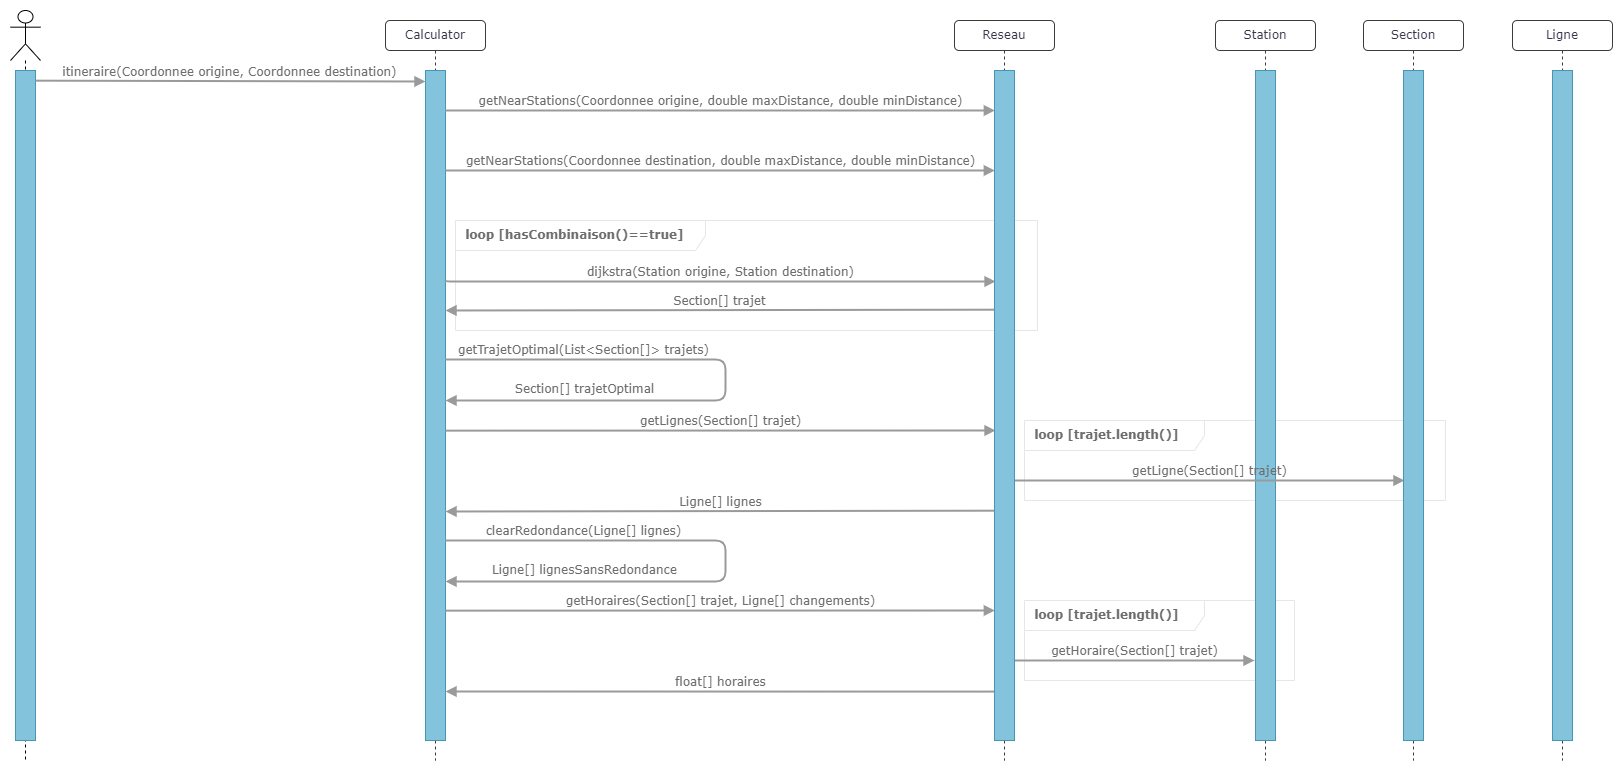

The diagram above was exported from draw.io. Its source (the exported page's mxGraphModel, read from the mxfile embedded in the PNG):
<mxGraphModel dx="1434" dy="680" grid="0" gridSize="10" guides="1" tooltips="1" connect="1" arrows="1" fold="1" page="1" pageScale="1" pageWidth="1169" pageHeight="1654" math="0" shadow="0">
  <root>
    <mxCell id="0" />
    <mxCell id="1" parent="0" />
    <mxCell id="cSmim-q1Duh_V2ZK606l-46" value="&lt;b&gt;&amp;nbsp; loop [trajet.length()]&lt;/b&gt;" style="shape=umlFrame;whiteSpace=wrap;html=1;pointerEvents=0;rounded=1;labelBackgroundColor=none;width=180;height=30;strokeColor=#e9e4e8;fontColor=#6d6d6d;align=left;fontFamily=Verdana;" parent="1" vertex="1">
      <mxGeometry x="1079" y="660" width="270" height="80" as="geometry" />
    </mxCell>
    <mxCell id="cSmim-q1Duh_V2ZK606l-4" value="&lt;b&gt;&amp;nbsp; loop [hasCombinaison()==true]&lt;/b&gt;" style="shape=umlFrame;whiteSpace=wrap;html=1;pointerEvents=0;rounded=1;labelBackgroundColor=none;width=250;height=30;strokeColor=#e9e4e8;fontColor=#6d6d6d;align=left;fontFamily=Verdana;" parent="1" vertex="1">
      <mxGeometry x="510" y="280" width="582" height="110" as="geometry" />
    </mxCell>
    <mxCell id="cSmim-q1Duh_V2ZK606l-1" value="Reseau" style="shape=umlLifeline;perimeter=lifelinePerimeter;whiteSpace=wrap;html=1;container=1;collapsible=0;recursiveResize=0;outlineConnect=0;rounded=1;shadow=0;comic=0;labelBackgroundColor=none;strokeWidth=1;fontFamily=Verdana;fontSize=12;align=center;size=30;strokeColor=#3c3c3c;fontColor=#35354c;" parent="1" vertex="1">
      <mxGeometry x="1009" y="80" width="100" height="740" as="geometry" />
    </mxCell>
    <mxCell id="cSmim-q1Duh_V2ZK606l-6" value="Station" style="shape=umlLifeline;perimeter=lifelinePerimeter;whiteSpace=wrap;html=1;container=1;collapsible=0;recursiveResize=0;outlineConnect=0;rounded=1;shadow=0;comic=0;labelBackgroundColor=none;strokeWidth=1;fontFamily=Verdana;fontSize=12;align=center;size=30;fontColor=#35354c;strokeColor=#3c3c3c;" parent="1" vertex="1">
      <mxGeometry x="1270" y="80" width="100" height="740" as="geometry" />
    </mxCell>
    <mxCell id="cSmim-q1Duh_V2ZK606l-39" value="&lt;b&gt;&amp;nbsp; loop [trajet.length()]&lt;/b&gt;" style="shape=umlFrame;whiteSpace=wrap;html=1;pointerEvents=0;rounded=1;labelBackgroundColor=none;width=180;height=30;strokeColor=#e9e4e8;fontColor=#6d6d6d;align=left;fontFamily=Verdana;" parent="cSmim-q1Duh_V2ZK606l-6" vertex="1">
      <mxGeometry x="-191" y="400" width="421" height="80" as="geometry" />
    </mxCell>
    <mxCell id="cSmim-q1Duh_V2ZK606l-7" value="" style="html=1;points=[];perimeter=orthogonalPerimeter;rounded=0;shadow=0;comic=0;labelBackgroundColor=none;strokeWidth=1;fontFamily=Verdana;fontSize=12;align=center;fillColor=#83c4dc;strokeColor=#4697b5;fontColor=default;glass=0;" parent="cSmim-q1Duh_V2ZK606l-6" vertex="1">
      <mxGeometry x="40" y="50" width="20" height="670" as="geometry" />
    </mxCell>
    <mxCell id="cSmim-q1Duh_V2ZK606l-38" value="getLigne(Section[] trajet)" style="html=1;verticalAlign=bottom;endArrow=block;labelBackgroundColor=none;fontFamily=Verdana;fontSize=12;edgeStyle=elbowEdgeStyle;elbow=vertical;strokeColor=#9a9a9a;fontColor=#6d6d6d;fillColor=#bac8d3;strokeWidth=2;" parent="cSmim-q1Duh_V2ZK606l-6" edge="1">
      <mxGeometry relative="1" as="geometry">
        <mxPoint x="-201" y="460" as="sourcePoint" />
        <mxPoint x="189" y="460" as="targetPoint" />
        <Array as="points" />
        <mxPoint as="offset" />
      </mxGeometry>
    </mxCell>
    <mxCell id="cSmim-q1Duh_V2ZK606l-8" value="Ligne" style="shape=umlLifeline;perimeter=lifelinePerimeter;whiteSpace=wrap;html=1;container=1;collapsible=0;recursiveResize=0;outlineConnect=0;rounded=1;shadow=0;comic=0;labelBackgroundColor=none;strokeWidth=1;fontFamily=Verdana;fontSize=12;align=center;size=30;strokeColor=#3c3c3c;fontColor=#35354c;" parent="1" vertex="1">
      <mxGeometry x="1567" y="80" width="100" height="740" as="geometry" />
    </mxCell>
    <mxCell id="cSmim-q1Duh_V2ZK606l-9" value="Section" style="shape=umlLifeline;perimeter=lifelinePerimeter;whiteSpace=wrap;html=1;container=1;collapsible=0;recursiveResize=0;outlineConnect=0;rounded=1;shadow=0;comic=0;labelBackgroundColor=none;strokeWidth=1;fontFamily=Verdana;fontSize=12;align=center;size=30;strokeColor=#3c3c3c;fontColor=#35354c;" parent="1" vertex="1">
      <mxGeometry x="1418" y="80" width="100" height="740" as="geometry" />
    </mxCell>
    <mxCell id="cSmim-q1Duh_V2ZK606l-10" value="Calculator" style="shape=umlLifeline;perimeter=lifelinePerimeter;whiteSpace=wrap;html=1;container=1;collapsible=0;recursiveResize=0;outlineConnect=0;rounded=1;shadow=0;comic=0;labelBackgroundColor=none;strokeWidth=1;fontFamily=Verdana;fontSize=12;align=center;size=30;strokeColor=#3c3c3c;fontColor=#35354c;" parent="1" vertex="1">
      <mxGeometry x="440" y="80" width="100" height="740" as="geometry" />
    </mxCell>
    <mxCell id="cSmim-q1Duh_V2ZK606l-11" value="" style="html=1;points=[];perimeter=orthogonalPerimeter;rounded=0;shadow=0;comic=0;labelBackgroundColor=none;strokeWidth=1;fontFamily=Verdana;fontSize=12;align=center;fillColor=#83c4dc;strokeColor=#4697b5;glass=0;" parent="cSmim-q1Duh_V2ZK606l-10" vertex="1">
      <mxGeometry x="40" y="50" width="20" height="670" as="geometry" />
    </mxCell>
    <mxCell id="cSmim-q1Duh_V2ZK606l-19" value="getTrajetOptimal(List&amp;lt;Section[]&amp;gt; trajets)" style="html=1;verticalAlign=bottom;endArrow=block;labelBackgroundColor=none;fontFamily=Verdana;fontSize=12;edgeStyle=orthogonalEdgeStyle;elbow=vertical;strokeColor=#9a9a9a;fontColor=#6d6d6d;fillColor=#bac8d3;strokeWidth=2;" parent="cSmim-q1Duh_V2ZK606l-10" source="cSmim-q1Duh_V2ZK606l-11" edge="1">
      <mxGeometry x="-0.5397" relative="1" as="geometry">
        <mxPoint x="70" y="339" as="sourcePoint" />
        <mxPoint x="60" y="380" as="targetPoint" />
        <Array as="points">
          <mxPoint x="340" y="339" />
          <mxPoint x="340" y="380" />
        </Array>
        <mxPoint as="offset" />
      </mxGeometry>
    </mxCell>
    <mxCell id="cSmim-q1Duh_V2ZK606l-34" value="Section[] trajetOptimal" style="edgeLabel;html=1;align=center;verticalAlign=bottom;resizable=0;points=[];fontSize=12;fontFamily=Verdana;fontColor=#6d6d6d;labelBackgroundColor=none;" parent="cSmim-q1Duh_V2ZK606l-19" vertex="1" connectable="0">
      <mxGeometry x="0.4336" y="2" relative="1" as="geometry">
        <mxPoint x="-32" y="-5" as="offset" />
      </mxGeometry>
    </mxCell>
    <mxCell id="cSmim-q1Duh_V2ZK606l-12" value="" style="html=1;points=[];perimeter=orthogonalPerimeter;rounded=0;shadow=0;comic=0;labelBackgroundColor=none;strokeWidth=1;fontFamily=Verdana;fontSize=12;align=center;fillColor=#83c4dc;strokeColor=#4697b5;fontColor=default;glass=0;" parent="1" vertex="1">
      <mxGeometry x="1607" y="130" width="20" height="670" as="geometry" />
    </mxCell>
    <mxCell id="cSmim-q1Duh_V2ZK606l-14" value="" style="html=1;points=[];perimeter=orthogonalPerimeter;rounded=0;shadow=0;comic=0;labelBackgroundColor=none;strokeWidth=1;fontFamily=Verdana;fontSize=12;align=center;fillColor=#83c4dc;strokeColor=#4697b5;fontColor=default;glass=0;" parent="1" vertex="1">
      <mxGeometry x="1458" y="130" width="20" height="670" as="geometry" />
    </mxCell>
    <mxCell id="cSmim-q1Duh_V2ZK606l-16" value="getNearStations(Coordonnee origine, double maxDistance, double minDistance)" style="html=1;verticalAlign=bottom;endArrow=block;labelBackgroundColor=none;fontFamily=Verdana;fontSize=12;edgeStyle=elbowEdgeStyle;elbow=vertical;strokeColor=#9a9a9a;fontColor=#6d6d6d;fillColor=#bac8d3;strokeWidth=2;entryX=0.019;entryY=0.06;entryDx=0;entryDy=0;entryPerimeter=0;" parent="1" edge="1" target="cSmim-q1Duh_V2ZK606l-2">
      <mxGeometry relative="1" as="geometry">
        <mxPoint x="500" y="170" as="sourcePoint" />
        <mxPoint x="850" y="170" as="targetPoint" />
        <Array as="points">
          <mxPoint x="840" y="170" />
        </Array>
      </mxGeometry>
    </mxCell>
    <mxCell id="cSmim-q1Duh_V2ZK606l-18" value="dijkstra(Station origine, Station destination)" style="html=1;verticalAlign=bottom;endArrow=block;labelBackgroundColor=none;fontFamily=Verdana;fontSize=12;edgeStyle=elbowEdgeStyle;elbow=vertical;strokeColor=#9a9a9a;fontColor=#6d6d6d;fillColor=#bac8d3;strokeWidth=2;entryX=0.053;entryY=0.315;entryDx=0;entryDy=0;entryPerimeter=0;" parent="1" edge="1" target="cSmim-q1Duh_V2ZK606l-2">
      <mxGeometry relative="1" as="geometry">
        <mxPoint x="500" y="340" as="sourcePoint" />
        <mxPoint x="854" y="340" as="targetPoint" />
      </mxGeometry>
    </mxCell>
    <mxCell id="cSmim-q1Duh_V2ZK606l-27" value="" style="shape=umlLifeline;perimeter=lifelinePerimeter;container=1;dropTarget=0;collapsible=0;recursiveResize=0;outlineConnect=0;portConstraint=eastwest;newEdgeStyle={&quot;edgeStyle&quot;:&quot;elbowEdgeStyle&quot;,&quot;elbow&quot;:&quot;vertical&quot;,&quot;curved&quot;:0,&quot;rounded&quot;:0};participant=umlActor;fontFamily=Verdana;size=50;verticalAlign=bottom;whiteSpace=wrap;html=1;spacing=0;spacingLeft=0;spacingBottom=-20;" parent="1" vertex="1">
      <mxGeometry x="65" y="70" width="30" height="750" as="geometry" />
    </mxCell>
    <mxCell id="cSmim-q1Duh_V2ZK606l-23" value="" style="html=1;points=[];perimeter=orthogonalPerimeter;rounded=0;shadow=0;comic=0;labelBackgroundColor=none;strokeWidth=1;fontFamily=Verdana;fontSize=12;align=center;fillColor=#83c4dc;strokeColor=#4697b5;glass=0;" parent="1" vertex="1">
      <mxGeometry x="70" y="130" width="20" height="670" as="geometry" />
    </mxCell>
    <mxCell id="cSmim-q1Duh_V2ZK606l-28" value="itineraire(Coordonnee origine, Coordonnee destination)" style="html=1;verticalAlign=bottom;endArrow=block;labelBackgroundColor=none;fontFamily=Verdana;fontSize=12;edgeStyle=elbowEdgeStyle;elbow=vertical;strokeColor=#9a9a9a;fontColor=#6d6d6d;fillColor=#bac8d3;strokeWidth=2;" parent="1" edge="1">
      <mxGeometry relative="1" as="geometry">
        <mxPoint x="90" y="140.17" as="sourcePoint" />
        <mxPoint x="480" y="141" as="targetPoint" />
        <Array as="points" />
      </mxGeometry>
    </mxCell>
    <mxCell id="cSmim-q1Duh_V2ZK606l-29" value="getNearStations(Coordonnee destination, double maxDistance, double minDistance)" style="html=1;verticalAlign=bottom;endArrow=block;labelBackgroundColor=none;fontFamily=Verdana;fontSize=12;edgeStyle=elbowEdgeStyle;elbow=vertical;strokeColor=#9a9a9a;fontColor=#6d6d6d;fillColor=#bac8d3;strokeWidth=2;entryX=0.019;entryY=0.148;entryDx=0;entryDy=0;entryPerimeter=0;" parent="1" edge="1" target="cSmim-q1Duh_V2ZK606l-2">
      <mxGeometry relative="1" as="geometry">
        <mxPoint x="500" y="230" as="sourcePoint" />
        <mxPoint x="850" y="230" as="targetPoint" />
      </mxGeometry>
    </mxCell>
    <mxCell id="cSmim-q1Duh_V2ZK606l-31" value="Section[] trajet" style="html=1;verticalAlign=bottom;endArrow=block;labelBackgroundColor=none;fontFamily=Verdana;fontSize=12;edgeStyle=elbowEdgeStyle;elbow=vertical;strokeColor=#9a9a9a;fontColor=#6d6d6d;fillColor=#bac8d3;strokeWidth=2;exitX=-0.016;exitY=0.357;exitDx=0;exitDy=0;exitPerimeter=0;" parent="1" edge="1" source="cSmim-q1Duh_V2ZK606l-2">
      <mxGeometry relative="1" as="geometry">
        <mxPoint x="850" y="370" as="sourcePoint" />
        <mxPoint x="500" y="370" as="targetPoint" />
      </mxGeometry>
    </mxCell>
    <mxCell id="cSmim-q1Duh_V2ZK606l-36" value="getLignes(Section[] trajet)" style="html=1;verticalAlign=bottom;endArrow=block;labelBackgroundColor=none;fontFamily=Verdana;fontSize=12;edgeStyle=elbowEdgeStyle;elbow=vertical;strokeColor=#9a9a9a;fontColor=#6d6d6d;fillColor=#bac8d3;strokeWidth=2;exitX=1.025;exitY=0.467;exitDx=0;exitDy=0;exitPerimeter=0;entryX=0.053;entryY=0.538;entryDx=0;entryDy=0;entryPerimeter=0;" parent="1" edge="1" target="cSmim-q1Duh_V2ZK606l-2">
      <mxGeometry relative="1" as="geometry">
        <mxPoint x="500" y="490.14" as="sourcePoint" />
        <mxPoint x="850" y="490" as="targetPoint" />
      </mxGeometry>
    </mxCell>
    <mxCell id="cSmim-q1Duh_V2ZK606l-40" value="Ligne[] lignes" style="html=1;verticalAlign=bottom;endArrow=block;labelBackgroundColor=none;fontFamily=Verdana;fontSize=12;edgeStyle=elbowEdgeStyle;elbow=vertical;strokeColor=#9a9a9a;fontColor=#6d6d6d;fillColor=#bac8d3;strokeWidth=2;exitX=0.019;exitY=0.657;exitDx=0;exitDy=0;exitPerimeter=0;" parent="1" edge="1" source="cSmim-q1Duh_V2ZK606l-2">
      <mxGeometry relative="1" as="geometry">
        <mxPoint x="850" y="571" as="sourcePoint" />
        <mxPoint x="500" y="571" as="targetPoint" />
      </mxGeometry>
    </mxCell>
    <mxCell id="cSmim-q1Duh_V2ZK606l-47" value="getHoraire(Section[] trajet)" style="html=1;verticalAlign=bottom;endArrow=block;labelBackgroundColor=none;fontFamily=Verdana;fontSize=12;edgeStyle=elbowEdgeStyle;elbow=vertical;strokeColor=#9a9a9a;fontColor=#6d6d6d;fillColor=#bac8d3;strokeWidth=2;" parent="1" edge="1">
      <mxGeometry relative="1" as="geometry">
        <mxPoint x="1069" y="720" as="sourcePoint" />
        <mxPoint x="1309" y="720" as="targetPoint" />
        <Array as="points" />
        <mxPoint as="offset" />
      </mxGeometry>
    </mxCell>
    <mxCell id="cSmim-q1Duh_V2ZK606l-48" value="getHoraires(Section[] trajet, Ligne[] changements)" style="html=1;verticalAlign=bottom;endArrow=block;labelBackgroundColor=none;fontFamily=Verdana;fontSize=12;edgeStyle=elbowEdgeStyle;elbow=vertical;strokeColor=#9a9a9a;fontColor=#6d6d6d;fillColor=#bac8d3;strokeWidth=2;exitX=1.025;exitY=0.467;exitDx=0;exitDy=0;exitPerimeter=0;entryX=0.019;entryY=0.806;entryDx=0;entryDy=0;entryPerimeter=0;" parent="1" edge="1" target="cSmim-q1Duh_V2ZK606l-2">
      <mxGeometry relative="1" as="geometry">
        <mxPoint x="500" y="670.14" as="sourcePoint" />
        <mxPoint x="850" y="670" as="targetPoint" />
      </mxGeometry>
    </mxCell>
    <mxCell id="cSmim-q1Duh_V2ZK606l-49" value="float[] horaires" style="html=1;verticalAlign=bottom;endArrow=block;labelBackgroundColor=none;fontFamily=Verdana;fontSize=12;edgeStyle=elbowEdgeStyle;elbow=vertical;strokeColor=#9a9a9a;fontColor=#6d6d6d;fillColor=#bac8d3;strokeWidth=2;exitX=-0.016;exitY=0.927;exitDx=0;exitDy=0;exitPerimeter=0;" parent="1" edge="1" source="cSmim-q1Duh_V2ZK606l-2">
      <mxGeometry relative="1" as="geometry">
        <mxPoint x="850" y="751" as="sourcePoint" />
        <mxPoint x="500" y="751" as="targetPoint" />
      </mxGeometry>
    </mxCell>
    <mxCell id="cSmim-q1Duh_V2ZK606l-50" value="clearRedondance(Ligne[] lignes)" style="html=1;verticalAlign=bottom;endArrow=block;labelBackgroundColor=none;fontFamily=Verdana;fontSize=12;edgeStyle=orthogonalEdgeStyle;elbow=vertical;strokeColor=#9a9a9a;fontColor=#6d6d6d;fillColor=#bac8d3;strokeWidth=2;" parent="1" edge="1">
      <mxGeometry x="-0.5397" relative="1" as="geometry">
        <mxPoint x="500" y="600" as="sourcePoint" />
        <mxPoint x="500" y="641" as="targetPoint" />
        <Array as="points">
          <mxPoint x="780" y="600" />
          <mxPoint x="780" y="641" />
        </Array>
        <mxPoint as="offset" />
      </mxGeometry>
    </mxCell>
    <mxCell id="cSmim-q1Duh_V2ZK606l-51" value="Ligne[] lignesSansRedondance" style="edgeLabel;html=1;align=center;verticalAlign=bottom;resizable=0;points=[];fontSize=12;fontFamily=Verdana;fontColor=#6d6d6d;labelBackgroundColor=none;" parent="cSmim-q1Duh_V2ZK606l-50" vertex="1" connectable="0">
      <mxGeometry x="0.4336" y="2" relative="1" as="geometry">
        <mxPoint x="-32" y="-5" as="offset" />
      </mxGeometry>
    </mxCell>
    <mxCell id="cSmim-q1Duh_V2ZK606l-2" value="" style="html=1;points=[];perimeter=orthogonalPerimeter;rounded=0;shadow=0;comic=0;labelBackgroundColor=none;strokeWidth=1;fontFamily=Verdana;fontSize=12;align=center;fillColor=#83c4dc;strokeColor=#4697b5;fontColor=default;glass=0;movable=1;resizable=1;rotatable=1;deletable=1;editable=1;locked=0;connectable=1;" parent="1" vertex="1">
      <mxGeometry x="1049" y="130" width="20" height="670" as="geometry" />
    </mxCell>
  </root>
</mxGraphModel>